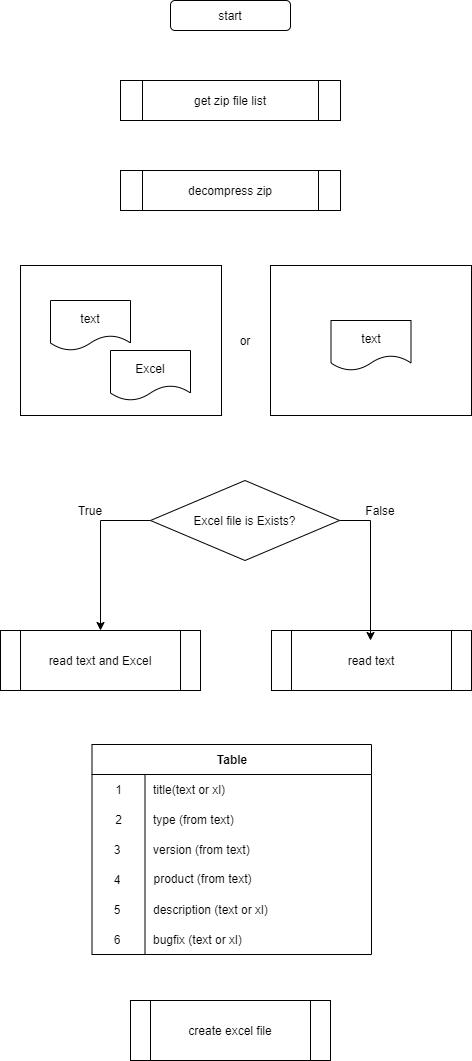

The diagram above was exported from draw.io. Its source (the exported page's mxGraphModel, read from the mxfile embedded in the PNG):
<mxGraphModel dx="977" dy="665" grid="1" gridSize="10" guides="1" tooltips="1" connect="1" arrows="1" fold="1" page="1" pageScale="1" pageWidth="827" pageHeight="1169" math="0" shadow="0">
  <root>
    <mxCell id="0" />
    <mxCell id="1" parent="0" />
    <mxCell id="30" value="start" style="rounded=1;whiteSpace=wrap;html=1;" vertex="1" parent="1">
      <mxGeometry x="340" y="40" width="120" height="30" as="geometry" />
    </mxCell>
    <mxCell id="33" value="decompress zip" style="shape=process;whiteSpace=wrap;html=1;backgroundOutline=1;" vertex="1" parent="1">
      <mxGeometry x="290" y="210" width="220" height="40" as="geometry" />
    </mxCell>
    <mxCell id="34" value="get zip file list" style="shape=process;whiteSpace=wrap;html=1;backgroundOutline=1;" vertex="1" parent="1">
      <mxGeometry x="290" y="120" width="220" height="40" as="geometry" />
    </mxCell>
    <mxCell id="37" value="" style="rounded=0;whiteSpace=wrap;html=1;" vertex="1" parent="1">
      <mxGeometry x="190" y="305" width="201" height="150" as="geometry" />
    </mxCell>
    <mxCell id="38" value="text" style="shape=document;whiteSpace=wrap;html=1;boundedLbl=1;" vertex="1" parent="1">
      <mxGeometry x="220" y="340" width="80" height="50" as="geometry" />
    </mxCell>
    <mxCell id="40" value="Excel" style="shape=document;whiteSpace=wrap;html=1;boundedLbl=1;" vertex="1" parent="1">
      <mxGeometry x="280" y="390" width="80" height="50" as="geometry" />
    </mxCell>
    <mxCell id="42" value="" style="rounded=0;whiteSpace=wrap;html=1;" vertex="1" parent="1">
      <mxGeometry x="440" y="305" width="201" height="150" as="geometry" />
    </mxCell>
    <mxCell id="43" value="text" style="shape=document;whiteSpace=wrap;html=1;boundedLbl=1;" vertex="1" parent="1">
      <mxGeometry x="500.5" y="360" width="80" height="50" as="geometry" />
    </mxCell>
    <mxCell id="44" value="read text and Excel" style="shape=process;whiteSpace=wrap;html=1;backgroundOutline=1;" vertex="1" parent="1">
      <mxGeometry x="170" y="670" width="200" height="60" as="geometry" />
    </mxCell>
    <mxCell id="46" value="read text" style="shape=process;whiteSpace=wrap;html=1;backgroundOutline=1;" vertex="1" parent="1">
      <mxGeometry x="441" y="670" width="200" height="60" as="geometry" />
    </mxCell>
    <mxCell id="48" value="Table" style="shape=table;html=1;whiteSpace=wrap;startSize=30;container=1;collapsible=0;childLayout=tableLayout;fixedRows=1;rowLines=0;fontStyle=1;align=center;" vertex="1" parent="1">
      <mxGeometry x="261.5" y="784" width="279.5" height="210" as="geometry" />
    </mxCell>
    <mxCell id="52" value="" style="shape=partialRectangle;html=1;whiteSpace=wrap;collapsible=0;dropTarget=0;pointerEvents=0;fillColor=none;top=0;left=0;bottom=0;right=0;points=[[0,0.5],[1,0.5]];portConstraint=eastwest;" vertex="1" parent="48">
      <mxGeometry y="30" width="279.5" height="30" as="geometry" />
    </mxCell>
    <mxCell id="53" value="1" style="shape=partialRectangle;html=1;whiteSpace=wrap;connectable=0;fillColor=none;top=0;left=0;bottom=0;right=0;overflow=hidden;" vertex="1" parent="52">
      <mxGeometry width="53" height="30" as="geometry" />
    </mxCell>
    <mxCell id="54" value="title(text or xl)" style="shape=partialRectangle;html=1;whiteSpace=wrap;connectable=0;fillColor=none;top=0;left=0;bottom=0;right=0;align=left;spacingLeft=6;overflow=hidden;" vertex="1" parent="52">
      <mxGeometry x="53" width="227" height="30" as="geometry" />
    </mxCell>
    <mxCell id="55" value="" style="shape=partialRectangle;html=1;whiteSpace=wrap;collapsible=0;dropTarget=0;pointerEvents=0;fillColor=none;top=0;left=0;bottom=0;right=0;points=[[0,0.5],[1,0.5]];portConstraint=eastwest;" vertex="1" parent="48">
      <mxGeometry y="60" width="279.5" height="30" as="geometry" />
    </mxCell>
    <mxCell id="56" value="2" style="shape=partialRectangle;html=1;whiteSpace=wrap;connectable=0;fillColor=none;top=0;left=0;bottom=0;right=0;overflow=hidden;" vertex="1" parent="55">
      <mxGeometry width="53" height="30" as="geometry" />
    </mxCell>
    <mxCell id="57" value="type (from text)" style="shape=partialRectangle;html=1;whiteSpace=wrap;connectable=0;fillColor=none;top=0;left=0;bottom=0;right=0;align=left;spacingLeft=6;overflow=hidden;" vertex="1" parent="55">
      <mxGeometry x="53" width="227" height="30" as="geometry" />
    </mxCell>
    <mxCell id="58" value="3" style="shape=partialRectangle;html=1;whiteSpace=wrap;connectable=0;fillColor=none;top=0;left=0;bottom=0;right=0;overflow=hidden;" vertex="1" parent="1">
      <mxGeometry x="261.5" y="874" width="49.5" height="30" as="geometry" />
    </mxCell>
    <mxCell id="59" value="4" style="shape=partialRectangle;html=1;whiteSpace=wrap;connectable=0;fillColor=none;top=0;left=0;bottom=0;right=0;overflow=hidden;" vertex="1" parent="1">
      <mxGeometry x="261.5" y="904" width="49.5" height="30" as="geometry" />
    </mxCell>
    <mxCell id="60" value="5" style="shape=partialRectangle;html=1;whiteSpace=wrap;connectable=0;fillColor=none;top=0;left=0;bottom=0;right=0;overflow=hidden;" vertex="1" parent="1">
      <mxGeometry x="261.5" y="934" width="49.5" height="30" as="geometry" />
    </mxCell>
    <mxCell id="61" value="version (from text)" style="shape=partialRectangle;html=1;whiteSpace=wrap;connectable=0;fillColor=none;top=0;left=0;bottom=0;right=0;align=left;spacingLeft=6;overflow=hidden;" vertex="1" parent="1">
      <mxGeometry x="315" y="874" width="191" height="30" as="geometry" />
    </mxCell>
    <mxCell id="62" value="description (text or xl)" style="shape=partialRectangle;html=1;whiteSpace=wrap;connectable=0;fillColor=none;top=0;left=0;bottom=0;right=0;align=left;spacingLeft=6;overflow=hidden;" vertex="1" parent="1">
      <mxGeometry x="315" y="934" width="191" height="30" as="geometry" />
    </mxCell>
    <mxCell id="63" value="bugfix (text or xl)" style="shape=partialRectangle;html=1;whiteSpace=wrap;connectable=0;fillColor=none;top=0;left=0;bottom=0;right=0;align=left;spacingLeft=6;overflow=hidden;" vertex="1" parent="1">
      <mxGeometry x="315" y="964" width="191" height="30" as="geometry" />
    </mxCell>
    <mxCell id="64" value="6" style="shape=partialRectangle;html=1;whiteSpace=wrap;connectable=0;fillColor=none;top=0;left=0;bottom=0;right=0;overflow=hidden;" vertex="1" parent="1">
      <mxGeometry x="261.5" y="964" width="49.5" height="30" as="geometry" />
    </mxCell>
    <mxCell id="65" value="product (from text)" style="text;html=1;align=center;verticalAlign=middle;resizable=0;points=[];autosize=1;" vertex="1" parent="1">
      <mxGeometry x="317" y="908" width="110" height="20" as="geometry" />
    </mxCell>
    <mxCell id="66" value="create excel file" style="shape=process;whiteSpace=wrap;html=1;backgroundOutline=1;" vertex="1" parent="1">
      <mxGeometry x="300" y="1040" width="200" height="60" as="geometry" />
    </mxCell>
    <mxCell id="68" style="edgeStyle=orthogonalEdgeStyle;rounded=0;orthogonalLoop=1;jettySize=auto;html=1;entryX=0.495;entryY=0.167;entryDx=0;entryDy=0;entryPerimeter=0;exitX=1;exitY=0.5;exitDx=0;exitDy=0;" edge="1" parent="1" source="67" target="46">
      <mxGeometry relative="1" as="geometry" />
    </mxCell>
    <mxCell id="70" style="edgeStyle=orthogonalEdgeStyle;rounded=0;orthogonalLoop=1;jettySize=auto;html=1;exitX=0;exitY=0.5;exitDx=0;exitDy=0;" edge="1" parent="1" source="67" target="44">
      <mxGeometry relative="1" as="geometry" />
    </mxCell>
    <mxCell id="67" value="Excel file is Exists?" style="rhombus;whiteSpace=wrap;html=1;" vertex="1" parent="1">
      <mxGeometry x="320" y="520" width="189" height="80" as="geometry" />
    </mxCell>
    <mxCell id="74" value="True" style="text;html=1;strokeColor=none;fillColor=none;align=center;verticalAlign=middle;whiteSpace=wrap;rounded=0;" vertex="1" parent="1">
      <mxGeometry x="240" y="540" width="40" height="20" as="geometry" />
    </mxCell>
    <mxCell id="75" value="False" style="text;html=1;strokeColor=none;fillColor=none;align=center;verticalAlign=middle;whiteSpace=wrap;rounded=0;" vertex="1" parent="1">
      <mxGeometry x="530" y="540" width="40" height="20" as="geometry" />
    </mxCell>
    <mxCell id="76" value="or" style="text;html=1;strokeColor=none;fillColor=none;align=center;verticalAlign=middle;whiteSpace=wrap;rounded=0;" vertex="1" parent="1">
      <mxGeometry x="394.5" y="370" width="40" height="20" as="geometry" />
    </mxCell>
  </root>
</mxGraphModel>